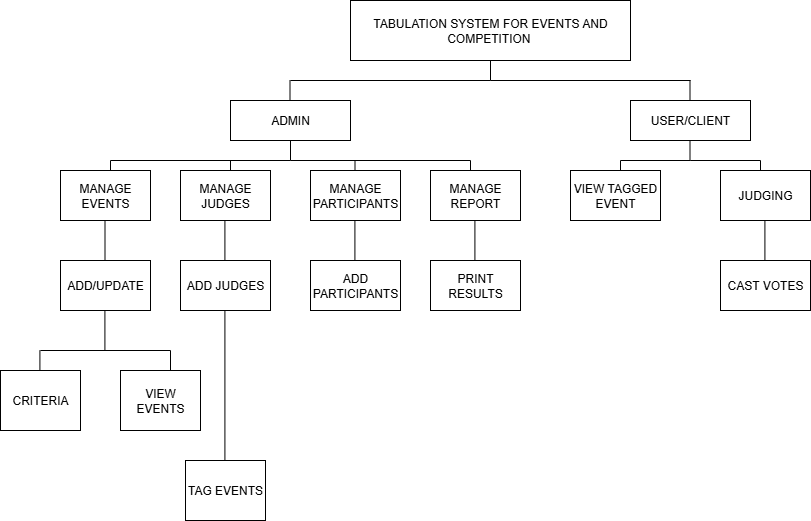

The diagram above was exported from draw.io. Its source (the exported page's mxGraphModel, read from the mxfile embedded in the PNG):
<mxGraphModel dx="2053" dy="701" grid="1" gridSize="10" guides="1" tooltips="1" connect="1" arrows="1" fold="1" page="1" pageScale="1" pageWidth="827" pageHeight="1169" math="0" shadow="0">
  <root>
    <mxCell id="0" />
    <mxCell id="1" parent="0" />
    <mxCell id="DLkxZtsOxsc2Asrk2-cH-1" value="TABULATION SYSTEM FOR EVENTS AND COMPETITION&amp;nbsp;" style="rounded=0;whiteSpace=wrap;html=1;" vertex="1" parent="1">
      <mxGeometry x="250" width="280" height="60" as="geometry" />
    </mxCell>
    <mxCell id="DLkxZtsOxsc2Asrk2-cH-2" value="ADMIN" style="rounded=0;whiteSpace=wrap;html=1;" vertex="1" parent="1">
      <mxGeometry x="130" y="100" width="120" height="40" as="geometry" />
    </mxCell>
    <mxCell id="DLkxZtsOxsc2Asrk2-cH-3" value="USER/CLIENT" style="rounded=0;whiteSpace=wrap;html=1;" vertex="1" parent="1">
      <mxGeometry x="530" y="100" width="120" height="40" as="geometry" />
    </mxCell>
    <mxCell id="DLkxZtsOxsc2Asrk2-cH-4" value="" style="endArrow=none;html=1;rounded=0;" edge="1" parent="1">
      <mxGeometry width="50" height="50" relative="1" as="geometry">
        <mxPoint x="390" y="80" as="sourcePoint" />
        <mxPoint x="390" y="60" as="targetPoint" />
      </mxGeometry>
    </mxCell>
    <mxCell id="DLkxZtsOxsc2Asrk2-cH-5" value="" style="endArrow=none;html=1;rounded=0;" edge="1" parent="1">
      <mxGeometry width="50" height="50" relative="1" as="geometry">
        <mxPoint x="190" y="80" as="sourcePoint" />
        <mxPoint x="390" y="80" as="targetPoint" />
      </mxGeometry>
    </mxCell>
    <mxCell id="DLkxZtsOxsc2Asrk2-cH-6" value="" style="endArrow=none;html=1;rounded=0;" edge="1" parent="1">
      <mxGeometry width="50" height="50" relative="1" as="geometry">
        <mxPoint x="390" y="80" as="sourcePoint" />
        <mxPoint x="590" y="80" as="targetPoint" />
      </mxGeometry>
    </mxCell>
    <mxCell id="DLkxZtsOxsc2Asrk2-cH-7" value="" style="endArrow=none;html=1;rounded=0;" edge="1" parent="1">
      <mxGeometry width="50" height="50" relative="1" as="geometry">
        <mxPoint x="189.5" y="100" as="sourcePoint" />
        <mxPoint x="189.5" y="80" as="targetPoint" />
      </mxGeometry>
    </mxCell>
    <mxCell id="DLkxZtsOxsc2Asrk2-cH-12" value="" style="endArrow=none;html=1;rounded=0;" edge="1" parent="1">
      <mxGeometry width="50" height="50" relative="1" as="geometry">
        <mxPoint x="589.5" y="100" as="sourcePoint" />
        <mxPoint x="589.5" y="80" as="targetPoint" />
      </mxGeometry>
    </mxCell>
    <mxCell id="DLkxZtsOxsc2Asrk2-cH-14" value="" style="endArrow=none;html=1;rounded=0;" edge="1" parent="1">
      <mxGeometry width="50" height="50" relative="1" as="geometry">
        <mxPoint x="190" y="160" as="sourcePoint" />
        <mxPoint x="190" y="140" as="targetPoint" />
      </mxGeometry>
    </mxCell>
    <mxCell id="DLkxZtsOxsc2Asrk2-cH-15" value="MANAGE EVENTS" style="rounded=0;whiteSpace=wrap;html=1;" vertex="1" parent="1">
      <mxGeometry x="-40" y="170" width="90" height="50" as="geometry" />
    </mxCell>
    <mxCell id="DLkxZtsOxsc2Asrk2-cH-16" value="MANAGE JUDGES" style="rounded=0;whiteSpace=wrap;html=1;" vertex="1" parent="1">
      <mxGeometry x="80" y="170" width="90" height="50" as="geometry" />
    </mxCell>
    <mxCell id="DLkxZtsOxsc2Asrk2-cH-17" value="MANAGE PARTICIPANTS" style="rounded=0;whiteSpace=wrap;html=1;" vertex="1" parent="1">
      <mxGeometry x="210" y="170" width="90" height="50" as="geometry" />
    </mxCell>
    <mxCell id="DLkxZtsOxsc2Asrk2-cH-18" value="MANAGE REPORT" style="rounded=0;whiteSpace=wrap;html=1;" vertex="1" parent="1">
      <mxGeometry x="330" y="170" width="90" height="50" as="geometry" />
    </mxCell>
    <mxCell id="DLkxZtsOxsc2Asrk2-cH-19" value="" style="endArrow=none;html=1;rounded=0;" edge="1" parent="1">
      <mxGeometry width="50" height="50" relative="1" as="geometry">
        <mxPoint x="589.5" y="160" as="sourcePoint" />
        <mxPoint x="589.5" y="140" as="targetPoint" />
      </mxGeometry>
    </mxCell>
    <mxCell id="DLkxZtsOxsc2Asrk2-cH-20" value="VIEW TAGGED EVENT" style="rounded=0;whiteSpace=wrap;html=1;" vertex="1" parent="1">
      <mxGeometry x="470" y="170" width="90" height="50" as="geometry" />
    </mxCell>
    <mxCell id="DLkxZtsOxsc2Asrk2-cH-21" value="JUDGING" style="rounded=0;whiteSpace=wrap;html=1;" vertex="1" parent="1">
      <mxGeometry x="620" y="170" width="90" height="50" as="geometry" />
    </mxCell>
    <mxCell id="DLkxZtsOxsc2Asrk2-cH-22" value="" style="endArrow=none;html=1;rounded=0;" edge="1" parent="1">
      <mxGeometry width="50" height="50" relative="1" as="geometry">
        <mxPoint x="10" y="160" as="sourcePoint" />
        <mxPoint x="190" y="160" as="targetPoint" />
      </mxGeometry>
    </mxCell>
    <mxCell id="DLkxZtsOxsc2Asrk2-cH-23" value="" style="endArrow=none;html=1;rounded=0;" edge="1" parent="1">
      <mxGeometry width="50" height="50" relative="1" as="geometry">
        <mxPoint x="10" y="170" as="sourcePoint" />
        <mxPoint x="10" y="160" as="targetPoint" />
      </mxGeometry>
    </mxCell>
    <mxCell id="DLkxZtsOxsc2Asrk2-cH-24" value="" style="endArrow=none;html=1;rounded=0;" edge="1" parent="1">
      <mxGeometry width="50" height="50" relative="1" as="geometry">
        <mxPoint x="130" y="170" as="sourcePoint" />
        <mxPoint x="130" y="160" as="targetPoint" />
        <Array as="points" />
      </mxGeometry>
    </mxCell>
    <mxCell id="DLkxZtsOxsc2Asrk2-cH-25" value="" style="endArrow=none;html=1;rounded=0;" edge="1" parent="1">
      <mxGeometry width="50" height="50" relative="1" as="geometry">
        <mxPoint x="190" y="160" as="sourcePoint" />
        <mxPoint x="370" y="160" as="targetPoint" />
      </mxGeometry>
    </mxCell>
    <mxCell id="DLkxZtsOxsc2Asrk2-cH-26" value="" style="endArrow=none;html=1;rounded=0;" edge="1" parent="1">
      <mxGeometry width="50" height="50" relative="1" as="geometry">
        <mxPoint x="254.5" y="170" as="sourcePoint" />
        <mxPoint x="254.5" y="160" as="targetPoint" />
        <Array as="points" />
      </mxGeometry>
    </mxCell>
    <mxCell id="DLkxZtsOxsc2Asrk2-cH-27" value="" style="endArrow=none;html=1;rounded=0;" edge="1" parent="1">
      <mxGeometry width="50" height="50" relative="1" as="geometry">
        <mxPoint x="-60.589999999999975" y="370" as="sourcePoint" />
        <mxPoint x="-60.589999999999975" y="350" as="targetPoint" />
        <Array as="points" />
      </mxGeometry>
    </mxCell>
    <mxCell id="DLkxZtsOxsc2Asrk2-cH-29" value="" style="endArrow=none;html=1;rounded=0;" edge="1" parent="1">
      <mxGeometry width="50" height="50" relative="1" as="geometry">
        <mxPoint x="660" y="170" as="sourcePoint" />
        <mxPoint x="660" y="160" as="targetPoint" />
        <Array as="points" />
      </mxGeometry>
    </mxCell>
    <mxCell id="DLkxZtsOxsc2Asrk2-cH-30" value="" style="endArrow=none;html=1;rounded=0;" edge="1" parent="1">
      <mxGeometry width="50" height="50" relative="1" as="geometry">
        <mxPoint x="370" y="170" as="sourcePoint" />
        <mxPoint x="370" y="160" as="targetPoint" />
        <Array as="points" />
      </mxGeometry>
    </mxCell>
    <mxCell id="DLkxZtsOxsc2Asrk2-cH-31" value="" style="endArrow=none;html=1;rounded=0;" edge="1" parent="1">
      <mxGeometry width="50" height="50" relative="1" as="geometry">
        <mxPoint x="520" y="160" as="sourcePoint" />
        <mxPoint x="590" y="160" as="targetPoint" />
      </mxGeometry>
    </mxCell>
    <mxCell id="DLkxZtsOxsc2Asrk2-cH-32" value="" style="endArrow=none;html=1;rounded=0;" edge="1" parent="1">
      <mxGeometry width="50" height="50" relative="1" as="geometry">
        <mxPoint x="590" y="160" as="sourcePoint" />
        <mxPoint x="660" y="160" as="targetPoint" />
      </mxGeometry>
    </mxCell>
    <mxCell id="DLkxZtsOxsc2Asrk2-cH-33" value="" style="endArrow=none;html=1;rounded=0;" edge="1" parent="1">
      <mxGeometry width="50" height="50" relative="1" as="geometry">
        <mxPoint x="520" y="170" as="sourcePoint" />
        <mxPoint x="520" y="160" as="targetPoint" />
        <Array as="points" />
      </mxGeometry>
    </mxCell>
    <mxCell id="DLkxZtsOxsc2Asrk2-cH-34" value="" style="endArrow=none;html=1;rounded=0;" edge="1" parent="1">
      <mxGeometry width="50" height="50" relative="1" as="geometry">
        <mxPoint x="4.5" y="260" as="sourcePoint" />
        <mxPoint x="4.5" y="220" as="targetPoint" />
      </mxGeometry>
    </mxCell>
    <mxCell id="DLkxZtsOxsc2Asrk2-cH-36" value="ADD/UPDATE" style="rounded=0;whiteSpace=wrap;html=1;" vertex="1" parent="1">
      <mxGeometry x="-40" y="260" width="90" height="50" as="geometry" />
    </mxCell>
    <mxCell id="DLkxZtsOxsc2Asrk2-cH-37" value="" style="endArrow=none;html=1;rounded=0;" edge="1" parent="1">
      <mxGeometry width="50" height="50" relative="1" as="geometry">
        <mxPoint x="4.41" y="350" as="sourcePoint" />
        <mxPoint x="4.41" y="310" as="targetPoint" />
      </mxGeometry>
    </mxCell>
    <mxCell id="DLkxZtsOxsc2Asrk2-cH-38" value="CRITERIA" style="rounded=0;whiteSpace=wrap;html=1;" vertex="1" parent="1">
      <mxGeometry x="-100" y="370" width="80" height="60" as="geometry" />
    </mxCell>
    <mxCell id="DLkxZtsOxsc2Asrk2-cH-39" value="VIEW EVENTS" style="rounded=0;whiteSpace=wrap;html=1;" vertex="1" parent="1">
      <mxGeometry x="20" y="370" width="80" height="60" as="geometry" />
    </mxCell>
    <mxCell id="DLkxZtsOxsc2Asrk2-cH-40" value="" style="endArrow=none;html=1;rounded=0;" edge="1" parent="1">
      <mxGeometry width="50" height="50" relative="1" as="geometry">
        <mxPoint x="-60" y="350" as="sourcePoint" />
        <mxPoint x="10" y="350" as="targetPoint" />
      </mxGeometry>
    </mxCell>
    <mxCell id="DLkxZtsOxsc2Asrk2-cH-41" value="" style="endArrow=none;html=1;rounded=0;" edge="1" parent="1">
      <mxGeometry width="50" height="50" relative="1" as="geometry">
        <mxPoint y="350" as="sourcePoint" />
        <mxPoint x="70" y="350" as="targetPoint" />
      </mxGeometry>
    </mxCell>
    <mxCell id="DLkxZtsOxsc2Asrk2-cH-44" value="" style="endArrow=none;html=1;rounded=0;" edge="1" parent="1">
      <mxGeometry width="50" height="50" relative="1" as="geometry">
        <mxPoint x="70.00000000000003" y="370" as="sourcePoint" />
        <mxPoint x="70.00000000000003" y="350" as="targetPoint" />
        <Array as="points" />
      </mxGeometry>
    </mxCell>
    <mxCell id="DLkxZtsOxsc2Asrk2-cH-45" value="ADD JUDGES" style="rounded=0;whiteSpace=wrap;html=1;" vertex="1" parent="1">
      <mxGeometry x="80" y="260" width="90" height="50" as="geometry" />
    </mxCell>
    <mxCell id="DLkxZtsOxsc2Asrk2-cH-46" value="" style="endArrow=none;html=1;rounded=0;" edge="1" parent="1">
      <mxGeometry width="50" height="50" relative="1" as="geometry">
        <mxPoint x="124.41" y="460" as="sourcePoint" />
        <mxPoint x="124.41" y="310" as="targetPoint" />
      </mxGeometry>
    </mxCell>
    <mxCell id="DLkxZtsOxsc2Asrk2-cH-47" value="" style="endArrow=none;html=1;rounded=0;exitX=0;exitY=0;exitDx=0;exitDy=0;" edge="1" parent="1" source="DLkxZtsOxsc2Asrk2-cH-56">
      <mxGeometry width="50" height="50" relative="1" as="geometry">
        <mxPoint x="60" y="460" as="sourcePoint" />
        <mxPoint x="130" y="460" as="targetPoint" />
      </mxGeometry>
    </mxCell>
    <mxCell id="DLkxZtsOxsc2Asrk2-cH-56" value="TAG EVENTS" style="rounded=0;whiteSpace=wrap;html=1;" vertex="1" parent="1">
      <mxGeometry x="85" y="460" width="80" height="60" as="geometry" />
    </mxCell>
    <mxCell id="DLkxZtsOxsc2Asrk2-cH-58" value="" style="endArrow=none;html=1;rounded=0;" edge="1" parent="1">
      <mxGeometry width="50" height="50" relative="1" as="geometry">
        <mxPoint x="124.41" y="260" as="sourcePoint" />
        <mxPoint x="124.41" y="220" as="targetPoint" />
      </mxGeometry>
    </mxCell>
    <mxCell id="DLkxZtsOxsc2Asrk2-cH-59" value="" style="endArrow=none;html=1;rounded=0;" edge="1" parent="1">
      <mxGeometry width="50" height="50" relative="1" as="geometry">
        <mxPoint x="254.41" y="260" as="sourcePoint" />
        <mxPoint x="254.41" y="220" as="targetPoint" />
      </mxGeometry>
    </mxCell>
    <mxCell id="DLkxZtsOxsc2Asrk2-cH-60" value="" style="endArrow=none;html=1;rounded=0;" edge="1" parent="1">
      <mxGeometry width="50" height="50" relative="1" as="geometry">
        <mxPoint x="374.40999999999997" y="260" as="sourcePoint" />
        <mxPoint x="374.40999999999997" y="220" as="targetPoint" />
      </mxGeometry>
    </mxCell>
    <mxCell id="DLkxZtsOxsc2Asrk2-cH-61" value="ADD PARTICIPANTS" style="rounded=0;whiteSpace=wrap;html=1;" vertex="1" parent="1">
      <mxGeometry x="210" y="260" width="90" height="50" as="geometry" />
    </mxCell>
    <mxCell id="DLkxZtsOxsc2Asrk2-cH-62" value="PRINT RESULTS" style="rounded=0;whiteSpace=wrap;html=1;" vertex="1" parent="1">
      <mxGeometry x="330" y="260" width="90" height="50" as="geometry" />
    </mxCell>
    <mxCell id="DLkxZtsOxsc2Asrk2-cH-65" value="" style="endArrow=none;html=1;rounded=0;" edge="1" parent="1">
      <mxGeometry width="50" height="50" relative="1" as="geometry">
        <mxPoint x="664.41" y="260" as="sourcePoint" />
        <mxPoint x="664.41" y="220" as="targetPoint" />
      </mxGeometry>
    </mxCell>
    <mxCell id="DLkxZtsOxsc2Asrk2-cH-67" value="CAST VOTES" style="rounded=0;whiteSpace=wrap;html=1;" vertex="1" parent="1">
      <mxGeometry x="620" y="260" width="90" height="50" as="geometry" />
    </mxCell>
  </root>
</mxGraphModel>